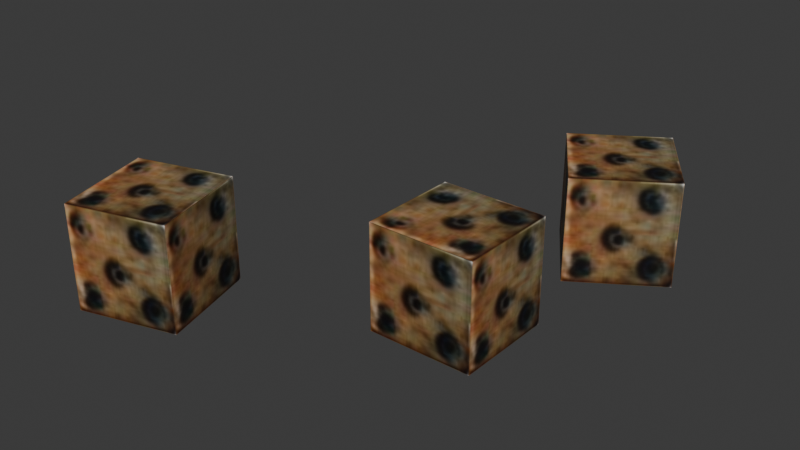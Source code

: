 # Source: dice.blend  (saved by Blender 4.1.24; exported with 4.5.12 LTS)
import bpy
from mathutils import Matrix  # noqa: F401  (used for matrix-valued properties, if any)

bpy.ops.wm.read_factory_settings(use_empty=True)
scene = bpy.context.scene
scene.name = 'Scene'

# ---- images (referenced by path relative to the original .blend; pixels are not part of the script)
import os
ASSET_DIR = os.environ.get("B2B_ASSET_DIR", "")  # directory of the original .blend (textures are referenced by path, not embedded)
HERE = os.path.dirname(os.path.abspath(__file__))  # packed textures are extracted next to this script under _unpacked/

def load_image(name, relpath, width, height, colorspace="sRGB"):
    """Load a texture the original file referenced (path relative to the .blend, or extracted next to this script)."""
    p = next((c for c in (os.path.join(HERE, relpath), os.path.join(ASSET_DIR, relpath)) if relpath and os.path.exists(c)), "")
    if p:
        img = bpy.data.images.load(p, check_existing=True)
        img.name = name
    else:  # same state as the original file: an image datablock whose file is absent (Cycles renders it pink)
        img = bpy.data.images.new(name, width, height)
        img.source = "FILE"
        img.filepath = "//" + (relpath or name)
    img.colorspace_settings.name = colorspace
    return img
img_dice_i = load_image('.\\dice.i', '_unpacked/dice.9a237470.jpg', 64, 64, 'sRGB')

# ---- materials (node trees are filled in below, after node groups)
mat_models_dice_dice_jpg = bpy.data.materials.new('models\\dice\\dice.jpg')
mat_models_dice_dice_jpg.use_backface_culling = True
mat_models_dice_dice_jpg.use_transparent_shadow = False
mat_models_dice_dice_jpg.specular_color = (0.0, 0.0, 0.0)

# ---- material node trees
mat_models_dice_dice_jpg.use_nodes = True; mat_models_dice_dice_jpg.node_tree.nodes.clear()
_N = mat_models_dice_dice_jpg.node_tree.nodes; _L = mat_models_dice_dice_jpg.node_tree.links
n0 = _N.new('ShaderNodeTexImage'); n0.name = 'Image Texture'; n0.location = (0, 0)
n0.image = img_dice_i
n1 = _N.new('ShaderNodeBsdfPrincipled'); n1.name = 'Principled BSDF'; n1.location = (290, 0)
n2 = _N.new('ShaderNodeOutputMaterial'); n2.name = 'Material Output'; n2.location = (580, 0)
_L.new(n0.outputs[0], n1.inputs[0])
_L.new(n1.outputs[0], n2.inputs[0])
n2.is_active_output = True

# ---- world
world_world = bpy.data.worlds.new('World'); scene.world = world_world
world_world.use_nodes = True; world_world.node_tree.nodes.clear()
_N = world_world.node_tree.nodes; _L = world_world.node_tree.links
n0 = _N.new('ShaderNodeOutputWorld'); n0.name = 'World Output'; n0.location = (300, 300)
n1 = _N.new('ShaderNodeBackground'); n1.name = 'Background'; n1.location = (10, 300)
n1.inputs[0].default_value = (0.05088, 0.05088, 0.05088, 1.0)
_L.new(n1.outputs[0], n0.inputs[0])
n0.is_active_output = True
world_world.color = (0.05088, 0.05088, 0.05088)
world_world.use_sun_shadow = False
world_world.sun_shadow_jitter_overblur = 0.0

# ---- meshes
me_dice_ms3d_m = bpy.data.meshes.new('dice.ms3d.m')
me_dice_ms3d_m.from_pydata([(3.25, -3.0, 6.75), (3.25, -3.0, 0.25), (3.25, 3.25, 6.75), (3.25, 3.25, 0.25), (-3.25, 3.25, 6.75), (-3.25, 3.25, 0.25), (-3.25, -3.0, 6.75), (-3.25, -3.0, 0.25), (1.649, 7.947, 6.75), (1.649, 7.947, 0.25), (6.891, 11.35, 6.75), (6.891, 11.35, 0.25), (3.351, 16.8, 6.75), (3.351, 16.8, 0.25), (-1.891, 13.4, 6.75), (-1.891, 13.4, 0.25), (-16.86, -11.61, 6.75), (-16.86, -11.61, 0.25), (-10.85, -9.888, 6.75), (-10.85, -9.888, 0.25), (-12.64, -3.64, 6.75), (-12.64, -3.64, 0.25), (-18.65, -5.362, 6.75), (-18.65, -5.362, 0.25)], [], [(0, 1, 2), (1, 3, 2), (2, 3, 4), (3, 5, 4), (4, 5, 6), (5, 7, 6), (6, 7, 0), (7, 1, 0), (6, 0, 4), (0, 2, 4), (1, 7, 3), (7, 5, 3), (8, 9, 10), (9, 11, 10), (10, 11, 12), (11, 13, 12), (12, 13, 14), (13, 15, 14), (14, 15, 8), (15, 9, 8), (14, 8, 12), (8, 10, 12), (9, 15, 11), (15, 13, 11), (16, 17, 18), (17, 19, 18), (18, 19, 20), (19, 21, 20), (20, 21, 22), (21, 23, 22), (22, 23, 16), (23, 17, 16), (22, 16, 20), (16, 18, 20), (17, 23, 19), (23, 21, 19)])
me_dice_ms3d_m.polygons.foreach_set('use_smooth', [True] * 36)
_k = set([(0, 1), (0, 2), (0, 6), (1, 3), (1, 7), (2, 3), (2, 4), (3, 5), (4, 5), (4, 6), (5, 7), (6, 7), (8, 9), (8, 10), (8, 14), (9, 11), (9, 15), (10, 11), (10, 12), (11, 13), (12, 13), (12, 14), (13, 15), (14, 15), (16, 17), (16, 18), (16, 22), (17, 19), (17, 23), (18, 19), (18, 20), (19, 21), (20, 21), (20, 22), (21, 23), (22, 23)])
me_dice_ms3d_m.attributes.new('sharp_edge', 'BOOLEAN', 'EDGE').data.foreach_set('value', [ (min(e.vertices), max(e.vertices)) in _k for e in me_dice_ms3d_m.edges])
_uv = me_dice_ms3d_m.uv_layers.new(name='ms3d_uv_layer')
_uv.uv.foreach_set('vector', [0.0, 1.0, 0.0, 0.0, 1.0, 1.0, 0.0, 0.0, 1.0, 0.0, 1.0, 1.0, 0.0, 1.0, 0.0, 0.0, 1.0, 1.0, 0.0, 0.0, 1.0, 0.0, 1.0, 1.0, 0.0, 1.0, 0.0, 0.0, 1.0, 1.0, 0.0, 0.0, 1.0, 0.0, 1.0, 1.0, 0.0, 1.0, 0.0, 0.0, 1.0, 1.0, 0.0, 0.0, 1.0, 0.0, 1.0, 1.0, 0.0, 1.0, 0.0, 0.0, 1.0, 1.0, 0.0, 0.0, 1.0, 0.0, 1.0, 1.0, 0.0, 1.0, 0.0, 0.0, 1.0, 1.0, 0.0, 0.0, 1.0, 0.0, 1.0, 1.0, 0.0, 1.0, 0.0, 0.0, 1.0, 1.0, 0.0, 0.0, 1.0, 0.0, 1.0, 1.0, 0.0, 1.0, 0.0, 0.0, 1.0, 1.0, 0.0, 0.0, 1.0, 0.0, 1.0, 1.0, 0.0, 1.0, 0.0, 0.0, 1.0, 1.0, 0.0, 0.0, 1.0, 0.0, 1.0, 1.0, 0.0, 1.0, 0.0, 0.0, 1.0, 1.0, 0.0, 0.0, 1.0, 0.0, 1.0, 1.0, 0.0, 1.0, 0.0, 0.0, 1.0, 1.0, 0.0, 0.0, 1.0, 0.0, 1.0, 1.0, 0.0, 1.0, 0.0, 0.0, 1.0, 1.0, 0.0, 0.0, 1.0, 0.0, 1.0, 1.0, 0.0, 1.0, 0.0, 0.0, 1.0, 1.0, 0.0, 0.0, 1.0, 0.0, 1.0, 1.0, 0.0, 1.0, 0.0, 0.0, 1.0, 1.0, 0.0, 0.0, 1.0, 0.0, 1.0, 1.0, 0.0, 1.0, 0.0, 0.0, 1.0, 1.0, 0.0, 0.0, 1.0, 0.0, 1.0, 1.0, 0.0, 1.0, 0.0, 0.0, 1.0, 1.0, 0.0, 0.0, 1.0, 0.0, 1.0, 1.0, 0.0, 1.0, 0.0, 0.0, 1.0, 1.0, 0.0, 0.0, 1.0, 0.0, 1.0, 1.0, 0.0, 1.0, 0.0, 0.0, 1.0, 1.0, 0.0, 0.0, 1.0, 0.0, 1.0, 1.0])
me_dice_ms3d_m.materials.append(mat_models_dice_dice_jpg)
me_dice_ms3d_m.update()

# ---- objects
ob_dice_ms3d_mo = bpy.data.objects.new('dice.ms3d.mo', me_dice_ms3d_m)
ob_dice_ms3d_eo = bpy.data.objects.new('dice.ms3d.eo', None)

# ---- transforms, parenting, visibility, modifiers, constraints
ob_dice_ms3d_mo.parent = ob_dice_ms3d_eo
ob_dice_ms3d_mo.location = (0.0, 0.0, 0.0)
_m = ob_dice_ms3d_mo.modifiers.new('ms3d_smoothing_groups', 'EDGE_SPLIT')
_m.use_edge_angle = False
ob_dice_ms3d_eo.location = (0.0, 0.0, 0.0)

# ---- collection membership
scene.collection.objects.link(ob_dice_ms3d_mo)
scene.collection.objects.link(ob_dice_ms3d_eo)

# ---- scene / render settings (as saved in the file)
scene.frame_start = 1; scene.frame_end = 30; scene.frame_set(24)
scene.render.engine = 'BLENDER_EEVEE_NEXT'
scene.cycles.sampling_pattern = 'TABULATED_SOBOL'
scene.eevee.ray_tracing_options.trace_max_roughness = 0.0
bpy.context.view_layer.update()

# ---- added for rendering (the .blend has no active camera and no usable light): camera, sun
cam_auto = bpy.data.cameras.new('AutoCamera')
cam_auto.lens = 50.0
cam_auto.sensor_width = 36.0
cam_auto.clip_end = 1000.0
ob_auto_camera = bpy.data.objects.new('AutoCamera', cam_auto)
scene.collection.objects.link(ob_auto_camera)
ob_auto_camera.location = (29.9769, -40.4314, 32.185)
ob_auto_camera.rotation_euler = (1.09748, -7.21219e-08, 0.694738)
scene.camera = ob_auto_camera
light_auto_sun = bpy.data.lights.new('AutoSun', 'SUN')
light_auto_sun.energy = 3.0
light_auto_sun.angle = 0.0523599
ob_auto_sun = bpy.data.objects.new('AutoSun', light_auto_sun)
scene.collection.objects.link(ob_auto_sun)
ob_auto_sun.rotation_euler = (0.872665, 0.174533, 0.523599)
bpy.context.view_layer.update()
